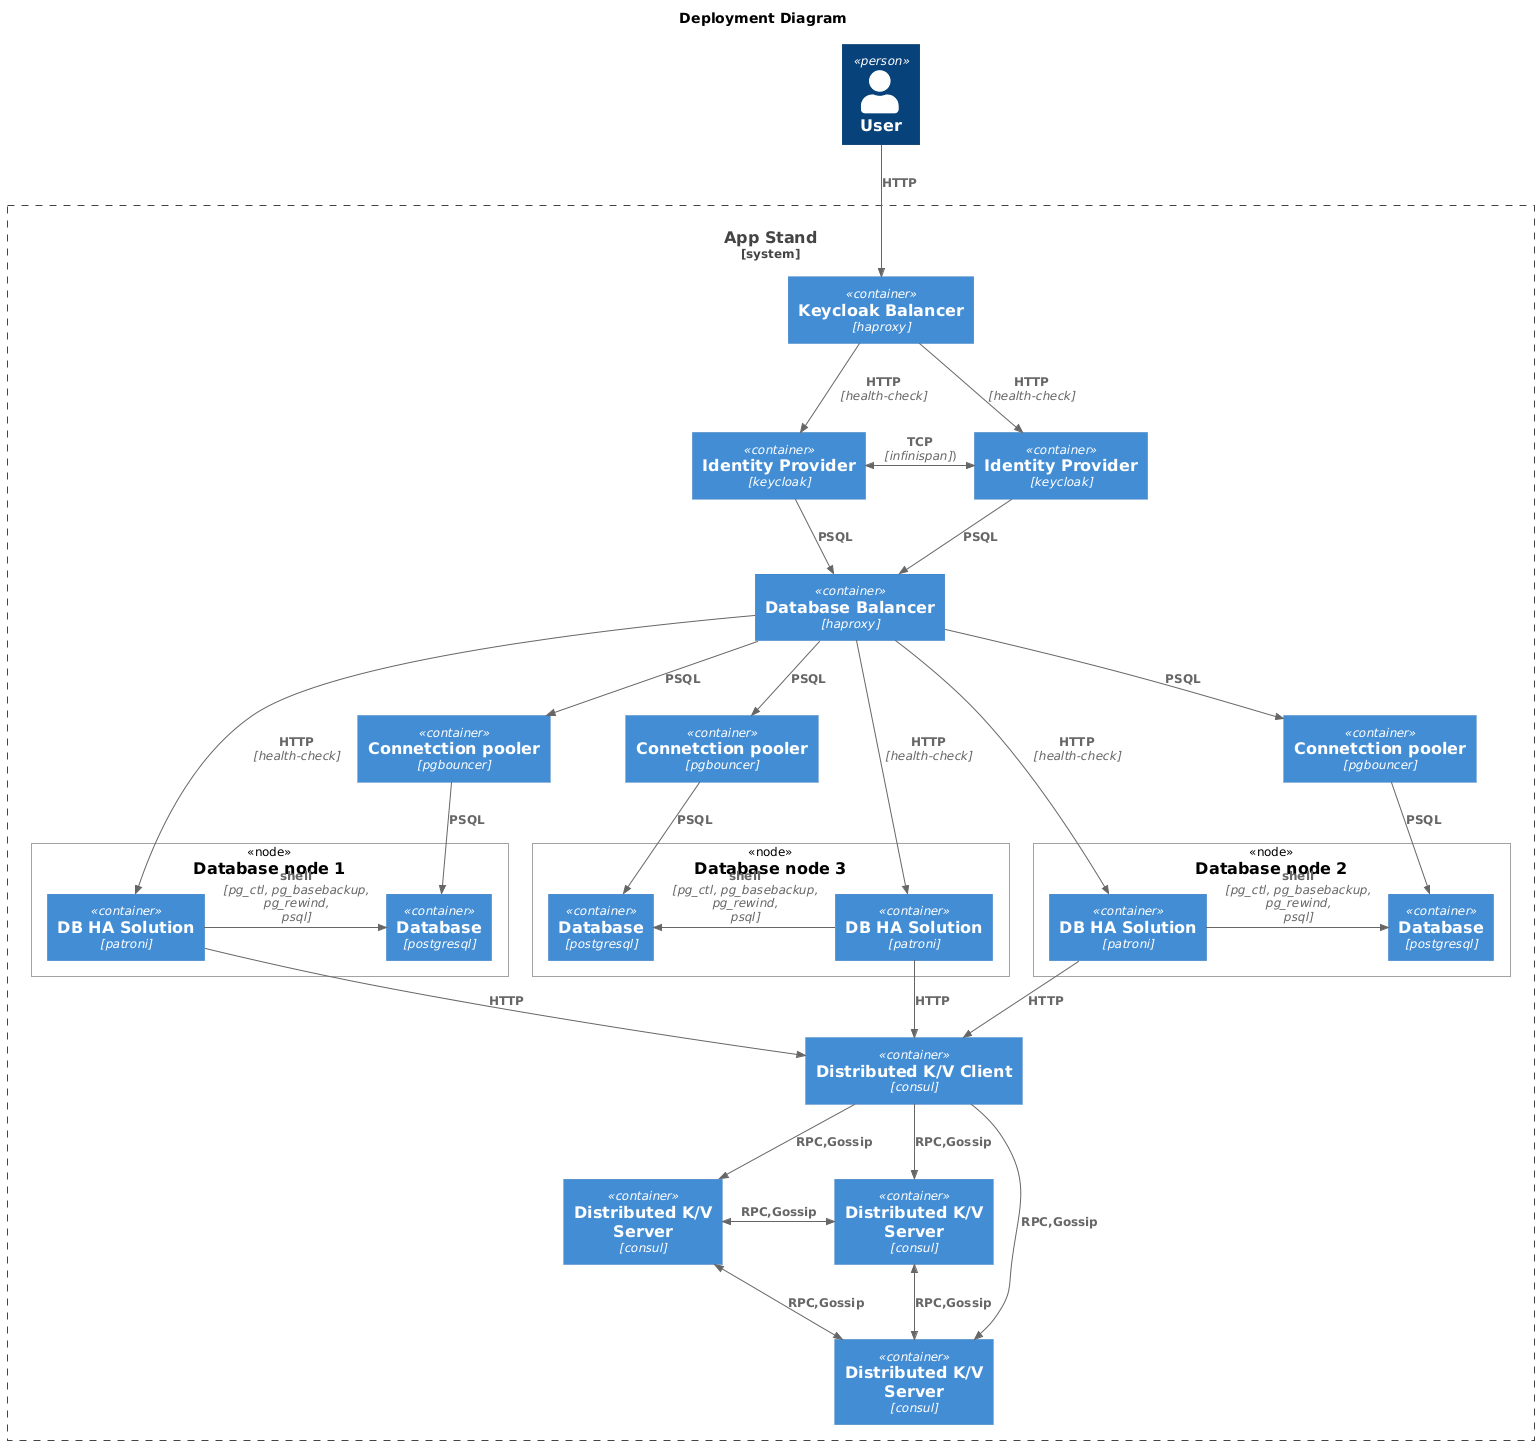

The diagram above was rendered by PlantUML. Its source (embedded in the PNG):
@startuml
!include https://raw.githubusercontent.com/plantuml-stdlib/C4-PlantUML/master/C4_Deployment.puml

Title "Deployment Diagram"

Person(user, "User")

System_Boundary(app_stand, "App Stand"){
Container(haproxy_kc, "Keycloak Balancer", "haproxy")
Container(keycloak1, "Identity Provider", "keycloak")
Container(keycloak2, "Identity Provider", "keycloak")
Rel_D(haproxy_kc, keycloak1, "HTTP", "health-check")
Rel_D(haproxy_kc, keycloak2, "HTTP", "health-check")
BiRel_L(keycloak1, keycloak2, "TCP", "infinispan"))

Container(haproxy_db, "Database Balancer", "haproxy")

Container(pgbouncer1, "Connetction pooler", "pgbouncer")
Container(pgbouncer3, "Connetction pooler", "pgbouncer")
Container(pgbouncer2, "Connetction pooler", "pgbouncer")

Deployment_Node(node1, "Database node 1"){
    Container(postgresql1, "Database", "postgresql")
    Container(patroni1, "DB HA Solution", "patroni")
    Rel_L(patroni1, postgresql1, "shell", "pg_ctl, pg_basebackup, pg_rewind, psql")
}
Deployment_Node(node2, "Database node 2"){
    Container(postgresql2, "Database", "postgresql")
    Container(patroni2, "DB HA Solution", "patroni")
    Rel_L(patroni2, postgresql2, "shell", "pg_ctl, pg_basebackup, pg_rewind, psql")
}
Deployment_Node(node3, "Database node 3"){
    Container(postgresql3, "Database", "postgresql")
    Container(patroni3, "DB HA Solution", "patroni")
    Rel_L(patroni3, postgresql3, "shell", "pg_ctl, pg_basebackup, pg_rewind, psql")
}


Rel_D(keycloak1, haproxy_db, "PSQL")
Rel_D(keycloak2, haproxy_db, "PSQL")

Rel_D(haproxy_db, pgbouncer1, "PSQL")
Rel_D(haproxy_db, pgbouncer2, "PSQL")
Rel_D(haproxy_db, pgbouncer3, "PSQL")
Rel_D(haproxy_db, patroni1, "HTTP", "health-check")
Rel_D(haproxy_db, patroni2, "HTTP", "health-check")
Rel_D(haproxy_db, patroni3, "HTTP", "health-check")
Rel_D(pgbouncer1, postgresql1, "PSQL")
Rel_D(pgbouncer2, postgresql2, "PSQL")
Rel_D(pgbouncer3, postgresql3, "PSQL")

Container(consul_client1, "Distributed K/V Client", "consul")
Rel_D(patroni1,consul_client1, "HTTP")
Rel_D(patroni2,consul_client1, "HTTP")
Rel_D(patroni3,consul_client1, "HTTP")

Container(consul_server1, "Distributed K/V Server", "consul")
Container(consul_server2, "Distributed K/V Server", "consul")
Container(consul_server3, "Distributed K/V Server", "consul")

Rel(consul_client1, consul_server1, "RPC,Gossip")
Rel(consul_client1, consul_server2, "RPC,Gossip")
Rel(consul_client1, consul_server3, "RPC,Gossip")
BiRel_L(consul_server1, consul_server2, "RPC,Gossip")
BiRel_L(consul_server2, consul_server3, "RPC,Gossip")
BiRel(consul_server1, consul_server3, "RPC,Gossip")
}

Rel(user, haproxy_kc, "HTTP")
@enduml